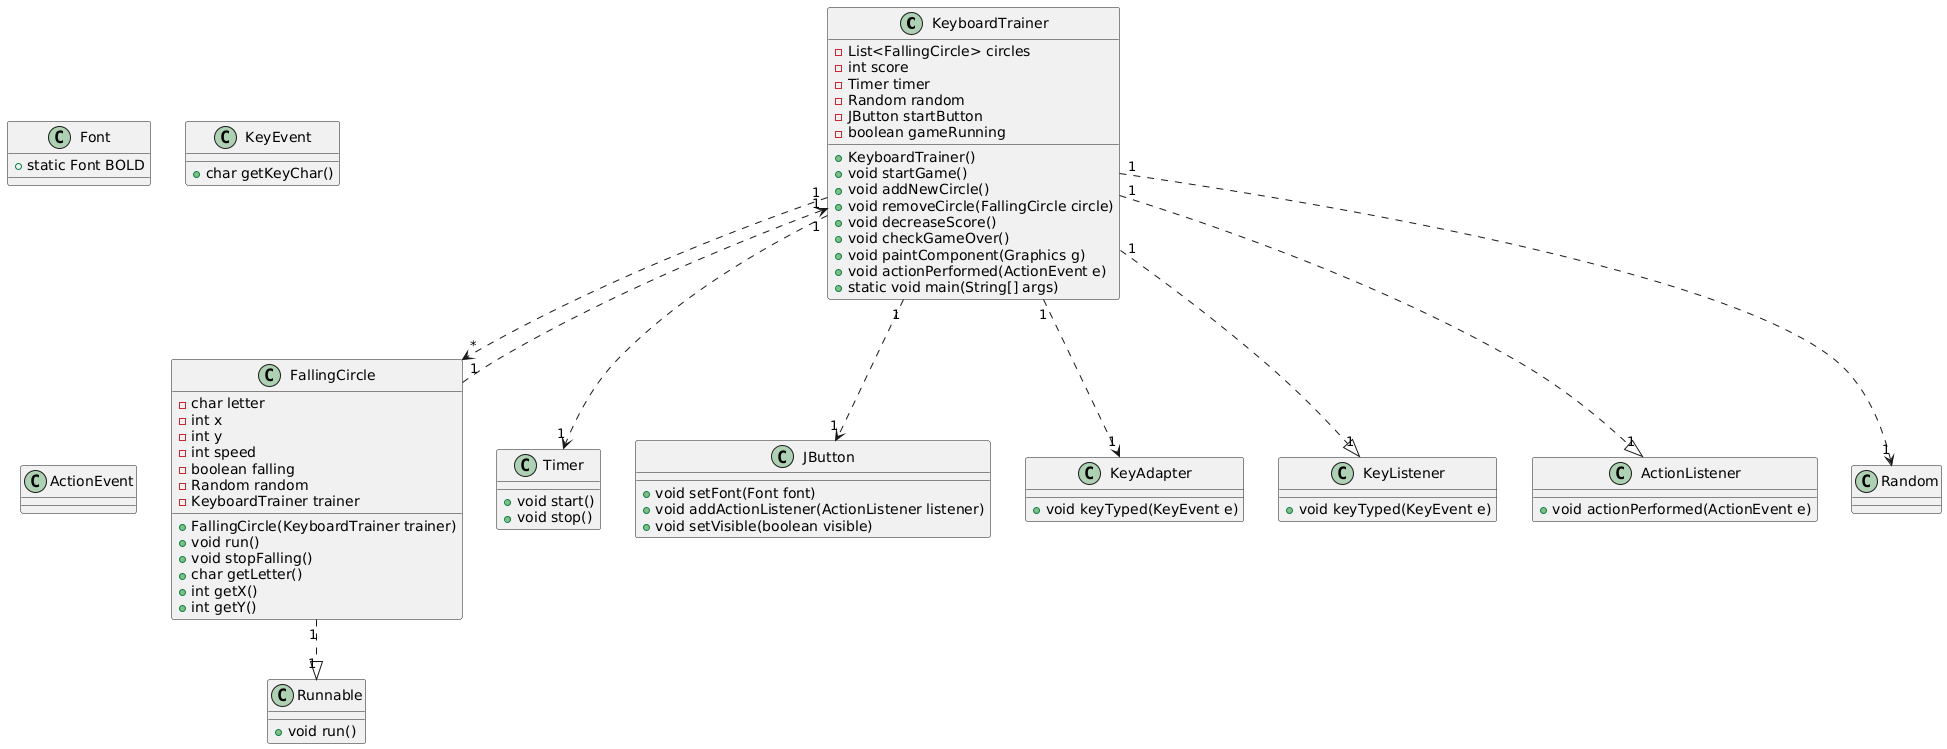

The diagram above was rendered by PlantUML. Its source (embedded in the PNG):
@startuml
class KeyboardTrainer {
    - List<FallingCircle> circles
    - int score
    - Timer timer
    - Random random
    - JButton startButton
    - boolean gameRunning
    + KeyboardTrainer()
    + void startGame()
    + void addNewCircle()
    + void removeCircle(FallingCircle circle)
    + void decreaseScore()
    + void checkGameOver()
    + void paintComponent(Graphics g)
    + void actionPerformed(ActionEvent e)
    + static void main(String[] args)
}

class FallingCircle {
    - char letter
    - int x
    - int y
    - int speed
    - boolean falling
    - Random random
    - KeyboardTrainer trainer
    + FallingCircle(KeyboardTrainer trainer)
    + void run()
    + void stopFalling()
    + char getLetter()
    + int getX()
    + int getY()
}

class Timer {
    + void start()
    + void stop()
}

class JButton {
    + void setFont(Font font)
    + void addActionListener(ActionListener listener)
    + void setVisible(boolean visible)
}

class Font {
    + static Font BOLD
}

class KeyAdapter {
    + void keyTyped(KeyEvent e)
}

class KeyEvent {
    + char getKeyChar()
}

class KeyListener {
    + void keyTyped(KeyEvent e)
}

class ActionEvent {}

class ActionListener {
    + void actionPerformed(ActionEvent e)
}

class Runnable {
    + void run()
}

KeyboardTrainer "1" ..> "*" FallingCircle
KeyboardTrainer "1" ..> "1" Timer
KeyboardTrainer "1" ..> "1" JButton
KeyboardTrainer "1" ..> "1" Random
KeyboardTrainer "1" ..> "1" KeyAdapter
KeyboardTrainer "1" ..|> "1" KeyListener
KeyboardTrainer "1" ..|> "1" ActionListener

FallingCircle "1" ..> "1" KeyboardTrainer
FallingCircle "1" ..|> "1" Runnable
@enduml